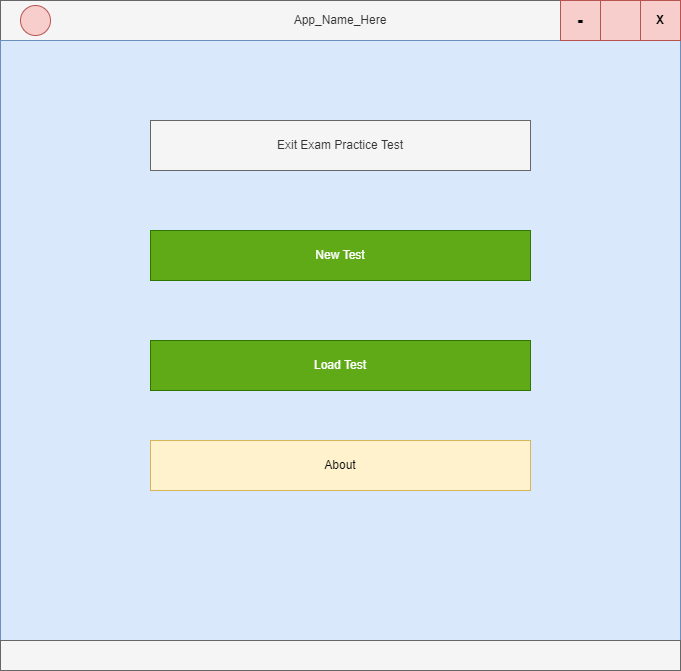

The diagram above was exported from draw.io. Its source (the exported page's mxGraphModel, read from the mxfile embedded in the PNG):
<mxGraphModel dx="1422" dy="794" grid="1" gridSize="10" guides="1" tooltips="1" connect="1" arrows="1" fold="1" page="1" pageScale="1" pageWidth="850" pageHeight="1100" math="0" shadow="0">
  <root>
    <mxCell id="0" />
    <mxCell id="1" parent="0" />
    <mxCell id="nkT_5sDJWZRYu8DYfRGV-1" value="App_Name_Here" style="rounded=0;whiteSpace=wrap;html=1;fillColor=#f5f5f5;fontColor=#333333;strokeColor=#666666;" vertex="1" parent="1">
      <mxGeometry x="80" y="40" width="680" height="40" as="geometry" />
    </mxCell>
    <mxCell id="nkT_5sDJWZRYu8DYfRGV-4" value="" style="rounded=0;whiteSpace=wrap;html=1;fillColor=#dae8fc;strokeColor=#6c8ebf;" vertex="1" parent="1">
      <mxGeometry x="80" y="80" width="680" height="600" as="geometry" />
    </mxCell>
    <mxCell id="nkT_5sDJWZRYu8DYfRGV-6" value="" style="ellipse;whiteSpace=wrap;html=1;aspect=fixed;fillColor=#f8cecc;strokeColor=#b85450;" vertex="1" parent="1">
      <mxGeometry x="100" y="45" width="30" height="30" as="geometry" />
    </mxCell>
    <mxCell id="nkT_5sDJWZRYu8DYfRGV-7" value="&lt;b&gt;X&lt;/b&gt;" style="whiteSpace=wrap;html=1;aspect=fixed;fillColor=#f8cecc;strokeColor=#b85450;" vertex="1" parent="1">
      <mxGeometry x="720" y="40" width="40" height="40" as="geometry" />
    </mxCell>
    <mxCell id="nkT_5sDJWZRYu8DYfRGV-8" value="" style="whiteSpace=wrap;html=1;aspect=fixed;fillColor=#f8cecc;strokeColor=#b85450;" vertex="1" parent="1">
      <mxGeometry x="680" y="40" width="40" height="40" as="geometry" />
    </mxCell>
    <mxCell id="nkT_5sDJWZRYu8DYfRGV-9" value="&lt;font style=&quot;font-size: 18px&quot;&gt;&lt;b&gt;-&lt;/b&gt;&lt;/font&gt;" style="whiteSpace=wrap;html=1;aspect=fixed;fillColor=#f8cecc;strokeColor=#b85450;" vertex="1" parent="1">
      <mxGeometry x="640" y="40" width="40" height="40" as="geometry" />
    </mxCell>
    <mxCell id="nkT_5sDJWZRYu8DYfRGV-14" value="" style="rounded=0;whiteSpace=wrap;html=1;fillColor=#f5f5f5;fontColor=#333333;strokeColor=#666666;" vertex="1" parent="1">
      <mxGeometry x="80" y="680" width="680" height="30" as="geometry" />
    </mxCell>
    <mxCell id="nkT_5sDJWZRYu8DYfRGV-16" value="New Test" style="rounded=0;whiteSpace=wrap;html=1;fillColor=#60a917;strokeColor=#2D7600;fontColor=#ffffff;" vertex="1" parent="1">
      <mxGeometry x="230" y="270" width="380" height="50" as="geometry" />
    </mxCell>
    <mxCell id="nkT_5sDJWZRYu8DYfRGV-17" value="Load Test" style="rounded=0;whiteSpace=wrap;html=1;fillColor=#60a917;strokeColor=#2D7600;fontColor=#ffffff;" vertex="1" parent="1">
      <mxGeometry x="230" y="380" width="380" height="50" as="geometry" />
    </mxCell>
    <mxCell id="nkT_5sDJWZRYu8DYfRGV-18" value="About" style="rounded=0;whiteSpace=wrap;html=1;fillColor=#fff2cc;strokeColor=#d6b656;" vertex="1" parent="1">
      <mxGeometry x="230" y="480" width="380" height="50" as="geometry" />
    </mxCell>
    <mxCell id="74VPVTVCAvhNt9s7stbJ-2" value="Exit Exam Practice Test" style="rounded=0;whiteSpace=wrap;html=1;fillColor=#f5f5f5;fontColor=#333333;strokeColor=#666666;" vertex="1" parent="1">
      <mxGeometry x="230" y="160" width="380" height="50" as="geometry" />
    </mxCell>
  </root>
</mxGraphModel>